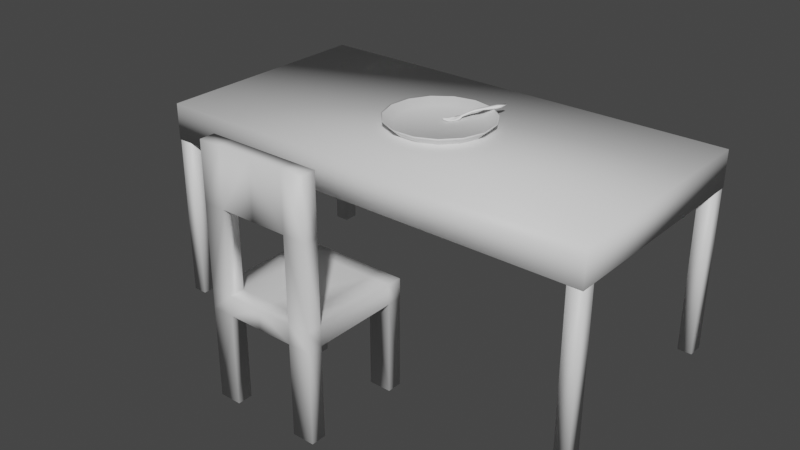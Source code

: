 # Source: SIMPLE_KITCHEN_BLEND.blend  (saved by Blender 3.6.11; exported with 4.5.12 LTS)
import bpy
from mathutils import Matrix  # noqa: F401  (used for matrix-valued properties, if any)

bpy.ops.wm.read_factory_settings(use_empty=True)
scene = bpy.context.scene
scene.name = 'Scene'

# ---- collections
col_collection = bpy.data.collections.new('Collection'); scene.collection.children.link(col_collection)

# ---- materials (node trees are filled in below, after node groups)
mat_table = bpy.data.materials.new('Table')
mat_table.use_transparent_shadow = False
mat_chair = bpy.data.materials.new('Chair')
mat_chair.use_transparent_shadow = False
mat_plate = bpy.data.materials.new('Plate')
mat_plate.use_transparent_shadow = False
mat_fork = bpy.data.materials.new('Fork')
mat_fork.use_transparent_shadow = False
mat_fork.diffuse_color = (1.0, 1.0, 1.0, 1.0)
mat_fork.roughness = 0.6838

# ---- material node trees
mat_table.use_nodes = True; mat_table.node_tree.nodes.clear()
_N = mat_table.node_tree.nodes; _L = mat_table.node_tree.links
n0 = _N.new('ShaderNodeBsdfPrincipled'); n0.name = 'Principled BSDF'; n0.location = (10, 300)
n0.distribution = 'GGX'
n0.subsurface_method = 'RANDOM_WALK_SKIN'
n0.inputs[3].default_value = 1.45
n0.inputs[27].default_value = (0.0, 0.0, 0.0, 1.0)
n0.inputs[28].default_value = 1.0
n1 = _N.new('ShaderNodeOutputMaterial'); n1.name = 'Material Output'; n1.location = (300, 300)
_L.new(n0.outputs[0], n1.inputs[0])
n1.is_active_output = True
mat_chair.use_nodes = True; mat_chair.node_tree.nodes.clear()
_N = mat_chair.node_tree.nodes; _L = mat_chair.node_tree.links
n0 = _N.new('ShaderNodeBsdfPrincipled'); n0.name = 'Principled BSDF'; n0.location = (10, 300)
n0.distribution = 'GGX'
n0.subsurface_method = 'RANDOM_WALK_SKIN'
n0.inputs[3].default_value = 1.45
n0.inputs[27].default_value = (0.0, 0.0, 0.0, 1.0)
n0.inputs[28].default_value = 1.0
n1 = _N.new('ShaderNodeOutputMaterial'); n1.name = 'Material Output'; n1.location = (300, 300)
_L.new(n0.outputs[0], n1.inputs[0])
n1.is_active_output = True
mat_plate.use_nodes = True; mat_plate.node_tree.nodes.clear()
_N = mat_plate.node_tree.nodes; _L = mat_plate.node_tree.links
n0 = _N.new('ShaderNodeBsdfPrincipled'); n0.name = 'Principled BSDF'; n0.location = (10, 300)
n0.distribution = 'GGX'
n0.subsurface_method = 'RANDOM_WALK_SKIN'
n0.inputs[3].default_value = 1.45
n0.inputs[27].default_value = (0.0, 0.0, 0.0, 1.0)
n0.inputs[28].default_value = 1.0
n1 = _N.new('ShaderNodeOutputMaterial'); n1.name = 'Material Output'; n1.location = (300, 300)
_L.new(n0.outputs[0], n1.inputs[0])
n1.is_active_output = True
mat_fork.use_nodes = True; mat_fork.node_tree.nodes.clear()
_N = mat_fork.node_tree.nodes; _L = mat_fork.node_tree.links
n0 = _N.new('ShaderNodeBsdfPrincipled'); n0.name = 'Principled BSDF'; n0.location = (0, 300)
n0.distribution = 'GGX'
n0.subsurface_method = 'RANDOM_WALK_SKIN'
n0.inputs[0].default_value = (1.0, 1.0, 1.0, 1.0)
n0.inputs[2].default_value = 0.6838
n0.inputs[3].default_value = 1.45
n0.inputs[13].default_value = 1.0
n0.inputs[27].default_value = (0.0, 0.0, 0.0, 1.0)
n0.inputs[28].default_value = 1.0
n1 = _N.new('ShaderNodeOutputMaterial'); n1.name = 'Material Output'; n1.location = (280, 300)
_L.new(n0.outputs[0], n1.inputs[0])
n1.is_active_output = True

# ---- world
world_world = bpy.data.worlds.new('World'); scene.world = world_world
world_world.use_nodes = True; world_world.node_tree.nodes.clear()
_N = world_world.node_tree.nodes; _L = world_world.node_tree.links
n0 = _N.new('ShaderNodeOutputWorld'); n0.name = 'World Output'; n0.location = (300, 300)
n1 = _N.new('ShaderNodeBackground'); n1.name = 'Background'; n1.location = (10, 300)
n1.inputs[0].default_value = (0.05088, 0.05088, 0.05088, 1.0)
_L.new(n1.outputs[0], n0.inputs[0])
n0.is_active_output = True
world_world.color = (0.05088, 0.05088, 0.05088)
world_world.use_sun_shadow = False
world_world.sun_shadow_jitter_overblur = 0.0

# ---- meshes
me_cube_001 = bpy.data.meshes.new('Cube.001')
me_cube_001.from_pydata([(1.001, 0.5158, 0.737), (1.001, 0.5158, 0.8989), (0.9339, 0.5129, 0.737), (0.998, 0.5129, 0.737), (0.9339, 0.4438, 0.737), (0.998, 0.4438, 0.737), (0.9339, 0.5129, -0.002289), (0.998, 0.5129, -0.002289), (0.9339, 0.4438, -0.002289), (0.998, 0.4438, -0.002289), (1.001, -0.5158, 0.737), (1.001, -0.5158, 0.8989), (0.9339, -0.5129, 0.737), (0.998, -0.5129, 0.737), (0.9339, -0.4438, 0.737), (0.998, -0.4438, 0.737), (0.9339, -0.5129, -0.002289), (0.998, -0.5129, -0.002289), (0.9339, -0.4438, -0.002289), (0.998, -0.4438, -0.002289), (-1.001, 0.5158, 0.737), (-1.001, 0.5158, 0.8989), (-0.9339, 0.5129, 0.737), (-0.998, 0.5129, 0.737), (-0.9339, 0.4438, 0.737), (-0.998, 0.4438, 0.737), (-0.9339, 0.5129, -0.002289), (-0.998, 0.5129, -0.002289), (-0.9339, 0.4438, -0.002289), (-0.998, 0.4438, -0.002289), (-1.001, -0.5158, 0.737), (-1.001, -0.5158, 0.8989), (-0.9339, -0.5129, 0.737), (-0.998, -0.5129, 0.737), (-0.9339, -0.4438, 0.737), (-0.998, -0.4438, 0.737), (-0.9339, -0.5129, -0.002289), (-0.998, -0.5129, -0.002289), (-0.9339, -0.4438, -0.002289), (-0.998, -0.4438, -0.002289)], [], [(2, 4, 5, 3), (6, 7, 9, 8), (5, 9, 7, 3), (2, 6, 8, 4), (4, 8, 9, 5), (3, 7, 6, 2), (20, 21, 1, 0), (12, 13, 15, 14), (16, 18, 19, 17), (15, 13, 17, 19), (12, 14, 18, 16), (14, 15, 19, 18), (13, 12, 16, 17), (21, 31, 11, 1), (0, 1, 11, 10), (21, 20, 30, 31), (22, 23, 25, 24), (26, 28, 29, 27), (25, 23, 27, 29), (22, 24, 28, 26), (24, 25, 29, 28), (23, 22, 26, 27), (32, 34, 35, 33), (36, 37, 39, 38), (35, 39, 37, 33), (32, 36, 38, 34), (34, 38, 39, 35), (33, 37, 36, 32), (10, 30, 20, 0), (30, 10, 11, 31)])
me_cube_001.polygons.foreach_set('use_smooth', [True] * 30)
_uv = me_cube_001.uv_layers.new(name='UVMap')
_uv.uv.foreach_set('vector', [0.7968, 0.8857, 0.771, 0.8857, 0.771, 0.8618, 0.7968, 0.8618, 0.7968, 0.8218, 0.7968, 0.8457, 0.771, 0.8457, 0.771, 0.8218, 0.9158, 0.6019, 0.9158, 0.3258, 0.9416, 0.3258, 0.9416, 0.6019, 0.9656, 0.6019, 0.9656, 0.3258, 0.9914, 0.3258, 0.9914, 0.6019, 0.8919, 0.6019, 0.8919, 0.3258, 0.9158, 0.3258, 0.9158, 0.6019, 0.9416, 0.6019, 0.9416, 0.3258, 0.9656, 0.3258, 0.9656, 0.6019, 0.06825, 0.007814, 0.06825, 0.06826, 0.8158, 0.06826, 0.8158, 0.007814, 0.8125, 0.8457, 0.8125, 0.8218, 0.8383, 0.8218, 0.8383, 0.8457, 0.03174, 0.007816, 0.03174, 0.03362, 0.007813, 0.03362, 0.007813, 0.007816, 0.9101, 0.6178, 0.9359, 0.6178, 0.9359, 0.8939, 0.9101, 0.8939, 0.9598, 0.6178, 0.9856, 0.6178, 0.9856, 0.8939, 0.9598, 0.8939, 0.8861, 0.6178, 0.9101, 0.6178, 0.9101, 0.8939, 0.8861, 0.8939, 0.9359, 0.6178, 0.9598, 0.6178, 0.9598, 0.8939, 0.9359, 0.8939, 0.06825, 0.06826, 0.06825, 0.4536, 0.8158, 0.4536, 0.8158, 0.06826, 0.8763, 0.06826, 0.8158, 0.06826, 0.8158, 0.4536, 0.8763, 0.4536, 0.06825, 0.06826, 0.007811, 0.06826, 0.007811, 0.4536, 0.06825, 0.4536, 0.9177, 0.2839, 0.9416, 0.2839, 0.9416, 0.3097, 0.9177, 0.3097, 0.03361, 0.4937, 0.007813, 0.4937, 0.007813, 0.4698, 0.03361, 0.4698, 0.9674, 0.2839, 0.9416, 0.2839, 0.9416, 0.00781, 0.9674, 0.00781, 0.9177, 0.2839, 0.8919, 0.2839, 0.8919, 0.00781, 0.9177, 0.00781, 0.9914, 0.2839, 0.9674, 0.2839, 0.9674, 0.00781, 0.9914, 0.00781, 0.9416, 0.2839, 0.9177, 0.2839, 0.9177, 0.00781, 0.9416, 0.00781, 0.8315, 0.03362, 0.8315, 0.007818, 0.8554, 0.007818, 0.8554, 0.03362, 0.8315, 0.4698, 0.8554, 0.4698, 0.8554, 0.4956, 0.8315, 0.4956, 0.795, 0.8059, 0.795, 0.5298, 0.8208, 0.5298, 0.8208, 0.8059, 0.8447, 0.8059, 0.8447, 0.5298, 0.8705, 0.5298, 0.8705, 0.8059, 0.771, 0.8059, 0.771, 0.5298, 0.795, 0.5298, 0.795, 0.8059, 0.8208, 0.8059, 0.8208, 0.5298, 0.8447, 0.5298, 0.8447, 0.8059, 0.7554, 0.5298, 0.007817, 0.5298, 0.007817, 0.9151, 0.7554, 0.9151, 0.06825, 0.514, 0.8158, 0.514, 0.8158, 0.4536, 0.06825, 0.4536])
me_cube_001.materials.append(mat_table)
me_cube_001.update()
me_cube_003 = bpy.data.meshes.new('Cube.003')
me_cube_003.from_pydata([(0.2428, -0.1914, -0.001853), (0.2428, 0.3049, -0.001853), (0.2428, -0.1914, -0.08628), (0.2428, 0.3049, -0.08628), (0.2428, 0.2399, -0.001853), (0.2428, -0.1264, -0.001853), (0.2428, 0.2399, -0.08628), (0.2428, -0.1264, -0.08628), (0.1476, -0.1914, -0.001853), (0.1476, 0.3049, -0.001853), (0.1476, -0.1914, -0.08628), (0.1476, 0.3049, -0.08628), (0.1476, 0.2399, -0.08628), (0.1476, -0.1264, -0.08628), (0.1476, 0.2399, -0.001853), (0.1476, -0.1264, -0.001853), (0.1476, 0.3049, -0.4796), (0.2428, 0.3049, -0.4796), (0.2428, -0.1264, -0.4796), (0.2428, -0.1914, -0.4796), (0.2428, 0.2399, -0.4796), (0.1476, 0.2399, -0.4796), (0.1476, -0.1264, -0.4796), (0.1476, -0.1914, -0.4796), (0.2428, -0.1264, 0.35), (0.2428, -0.1914, 0.35), (0.1476, -0.1914, 0.35), (0.1476, -0.1264, 0.35), (0.2428, -0.1264, 0.5936), (0.2428, -0.1914, 0.5936), (0.1476, -0.1914, 0.5936), (0.1476, -0.1264, 0.5936), (1.393e-07, -0.1914, -0.001853), (-1.842e-07, 0.3049, -0.001853), (1.393e-07, -0.1914, -0.08628), (-1.842e-07, 0.3049, -0.08628), (-1.418e-07, 0.2399, -0.08628), (9.69e-08, -0.1264, -0.08628), (-1.418e-07, 0.2399, -0.001853), (9.69e-08, -0.1264, -0.001853), (1.393e-07, -0.1914, 0.35), (9.69e-08, -0.1264, 0.35), (9.69e-08, -0.1264, 0.5936), (1.393e-07, -0.1914, 0.5936), (-0.2428, -0.1914, -0.001853), (-0.2428, 0.3049, -0.001853), (-0.2428, -0.1914, -0.08628), (-0.2428, 0.3049, -0.08628), (-0.2428, 0.2399, -0.001853), (-0.2428, -0.1264, -0.001853), (-0.2428, 0.2399, -0.08628), (-0.2428, -0.1264, -0.08628), (-0.1476, -0.1914, -0.001853), (-0.1476, 0.3049, -0.001853), (-0.1476, -0.1914, -0.08628), (-0.1476, 0.3049, -0.08628), (-0.1476, 0.2399, -0.08628), (-0.1476, -0.1264, -0.08628), (-0.1476, 0.2399, -0.001853), (-0.1476, -0.1264, -0.001853), (-0.1476, 0.3049, -0.4796), (-0.2428, 0.3049, -0.4796), (-0.2428, -0.1264, -0.4796), (-0.2428, -0.1914, -0.4796), (-0.2428, 0.2399, -0.4796), (-0.1476, 0.2399, -0.4796), (-0.1476, -0.1264, -0.4796), (-0.1476, -0.1914, -0.4796), (-0.2428, -0.1264, 0.35), (-0.2428, -0.1914, 0.35), (-0.1476, -0.1914, 0.35), (-0.1476, -0.1264, 0.35), (-0.2428, -0.1264, 0.5936), (-0.2428, -0.1914, 0.5936), (-0.1476, -0.1914, 0.5936), (-0.1476, -0.1264, 0.5936)], [], [(8, 26, 27, 15), (4, 6, 3, 1), (8, 10, 2, 0), (0, 2, 7, 5), (5, 7, 6, 4), (13, 22, 23, 10), (4, 14, 15, 5), (1, 9, 14, 4), (6, 7, 13, 12), (32, 34, 10, 8), (1, 3, 11, 9), (6, 20, 17, 3), (17, 20, 21, 16), (18, 19, 23, 22), (11, 16, 21, 12), (3, 17, 16, 11), (2, 19, 18, 7), (12, 21, 20, 6), (10, 23, 19, 2), (7, 18, 22, 13), (25, 29, 30, 26), (5, 24, 25, 0), (0, 25, 26, 8), (15, 27, 24, 5), (28, 31, 30, 29), (27, 31, 28, 24), (24, 28, 29, 25), (31, 42, 43, 30), (27, 41, 42, 31), (27, 26, 40, 41), (26, 30, 43, 40), (14, 38, 39, 15), (12, 13, 37, 36), (11, 12, 36, 35), (13, 10, 34, 37), (9, 33, 38, 14), (9, 11, 35, 33), (15, 39, 32, 8), (52, 59, 71, 70), (48, 45, 47, 50), (52, 44, 46, 54), (44, 49, 51, 46), (49, 48, 50, 51), (57, 54, 67, 66), (48, 49, 59, 58), (45, 48, 58, 53), (50, 56, 57, 51), (32, 52, 54, 34), (45, 53, 55, 47), (50, 47, 61, 64), (61, 60, 65, 64), (62, 66, 67, 63), (55, 56, 65, 60), (47, 55, 60, 61), (46, 51, 62, 63), (56, 50, 64, 65), (54, 46, 63, 67), (51, 57, 66, 62), (69, 70, 74, 73), (49, 44, 69, 68), (44, 52, 70, 69), (59, 49, 68, 71), (72, 73, 74, 75), (71, 68, 72, 75), (68, 69, 73, 72), (75, 74, 43, 42), (71, 75, 42, 41), (71, 41, 40, 70), (70, 40, 43, 74), (58, 59, 39, 38), (56, 36, 37, 57), (55, 35, 36, 56), (57, 37, 34, 54), (53, 58, 38, 33), (53, 33, 35, 55), (59, 52, 32, 39)])
me_cube_003.polygons.foreach_set('use_smooth', [True] * 76)
_uv = me_cube_003.uv_layers.new(name='UVMap')
_uv.uv.foreach_set('vector', [0.6281, 0.1338, 0.4219, 0.1338, 0.4219, 0.1719, 0.6281, 0.1719, 0.6525, 0.09392, 0.7019, 0.09392, 0.7019, 0.05581, 0.6525, 0.05581, 0.3568, 0.0636, 0.4063, 0.0636, 0.4063, 0.00781, 0.3568, 0.00781, 0.6525, 0.3467, 0.7019, 0.3467, 0.7019, 0.3086, 0.6525, 0.3086, 0.6525, 0.3086, 0.7019, 0.3086, 0.7019, 0.09392, 0.6525, 0.09392, 0.9537, 0.5548, 0.9537, 0.7853, 0.9918, 0.7853, 0.9918, 0.5548, 0.04592, 0.6158, 0.04592, 0.6716, 0.2606, 0.6716, 0.2606, 0.6158, 0.007815, 0.6158, 0.007815, 0.6716, 0.04592, 0.6716, 0.04592, 0.6158, 0.6527, 0.9724, 0.8674, 0.9724, 0.8674, 0.9166, 0.6527, 0.9166, 0.3568, 0.1501, 0.4063, 0.1501, 0.4063, 0.0636, 0.3568, 0.0636, 0.599, 0.9678, 0.599, 0.9183, 0.5432, 0.9183, 0.5432, 0.9678, 0.7019, 0.09392, 0.9325, 0.09392, 0.9325, 0.05581, 0.7019, 0.05581, 0.9325, 0.05581, 0.9325, 0.09392, 0.9882, 0.09392, 0.9882, 0.05581, 0.2935, 0.1719, 0.2935, 0.1338, 0.2377, 0.1338, 0.2377, 0.1719, 0.3858, 0.6158, 0.3858, 0.8463, 0.4239, 0.8463, 0.4239, 0.6158, 0.599, 0.9183, 0.599, 0.6878, 0.5432, 0.6878, 0.5432, 0.9183, 0.7019, 0.3467, 0.9325, 0.3467, 0.9325, 0.3086, 0.7019, 0.3086, 0.7176, 0.2376, 0.9481, 0.2376, 0.9481, 0.1818, 0.7176, 0.1818, 0.4063, 0.0636, 0.6368, 0.0636, 0.6368, 0.00781, 0.4063, 0.00781, 0.8109, 0.3798, 0.8109, 0.6103, 0.8667, 0.6103, 0.8667, 0.3798, 0.1506, 0.00781, 0.007806, 0.00781, 0.007807, 0.0636, 0.1506, 0.0636, 0.6525, 0.3086, 0.4462, 0.3086, 0.4462, 0.3467, 0.6525, 0.3467, 0.3568, 0.00781, 0.1506, 0.00781, 0.1506, 0.0636, 0.3568, 0.0636, 0.4462, 0.4426, 0.6524, 0.4426, 0.6524, 0.3868, 0.4462, 0.3868, 0.9918, 0.5384, 0.9918, 0.4826, 0.9537, 0.4826, 0.9537, 0.5384, 0.6524, 0.4426, 0.7952, 0.4426, 0.7952, 0.3868, 0.6524, 0.3868, 0.4462, 0.3086, 0.3034, 0.3086, 0.3034, 0.3467, 0.4462, 0.3467, 0.9918, 0.4826, 0.9918, 0.3961, 0.9537, 0.3961, 0.9537, 0.4826, 0.6524, 0.4426, 0.6524, 0.5291, 0.7952, 0.5291, 0.7952, 0.4426, 0.3393, 0.1179, 0.3393, 0.07981, 0.2528, 0.07981, 0.2528, 0.1179, 0.1506, 0.0636, 0.007807, 0.0636, 0.007807, 0.1501, 0.1506, 0.1501, 0.04592, 0.6716, 0.04592, 0.7581, 0.2606, 0.7581, 0.2606, 0.6716, 0.6527, 0.9166, 0.8674, 0.9166, 0.8674, 0.8301, 0.6527, 0.8301, 0.6146, 0.9166, 0.6527, 0.9166, 0.6527, 0.8301, 0.6146, 0.8301, 0.8674, 0.9166, 0.9055, 0.9166, 0.9055, 0.8301, 0.8674, 0.8301, 0.007815, 0.6716, 0.007815, 0.7581, 0.04592, 0.7581, 0.04592, 0.6716, 0.5432, 0.9678, 0.5432, 0.9183, 0.4567, 0.9183, 0.4567, 0.9678, 0.2606, 0.6716, 0.2606, 0.7581, 0.2987, 0.7581, 0.2987, 0.6716, 0.6281, 0.1179, 0.6281, 0.07981, 0.4219, 0.07981, 0.4219, 0.1179, 0.2878, 0.3469, 0.2878, 0.3088, 0.2383, 0.3088, 0.2383, 0.3469, 0.3568, 0.2366, 0.3568, 0.2924, 0.4063, 0.2924, 0.4063, 0.2366, 0.2878, 0.5997, 0.2878, 0.5616, 0.2383, 0.5616, 0.2383, 0.5997, 0.2878, 0.5616, 0.2878, 0.3469, 0.2383, 0.3469, 0.2383, 0.5616, 0.3034, 0.4588, 0.3034, 0.4969, 0.534, 0.4969, 0.534, 0.4588, 0.04592, 0.9004, 0.2606, 0.9004, 0.2606, 0.8446, 0.04592, 0.8446, 0.007815, 0.9004, 0.04592, 0.9004, 0.04592, 0.8446, 0.007815, 0.8446, 0.6527, 0.6878, 0.6527, 0.7436, 0.8674, 0.7436, 0.8674, 0.6878, 0.3568, 0.1501, 0.3568, 0.2366, 0.4063, 0.2366, 0.4063, 0.1501, 0.3144, 0.9678, 0.3702, 0.9678, 0.3702, 0.9183, 0.3144, 0.9183, 0.2383, 0.3469, 0.2383, 0.3088, 0.007813, 0.3088, 0.007813, 0.3469, 0.1662, 0.1719, 0.222, 0.1719, 0.222, 0.1338, 0.1662, 0.1338, 0.7176, 0.2919, 0.7734, 0.2919, 0.7734, 0.2538, 0.7176, 0.2538, 0.007814, 0.9168, 0.007814, 0.9549, 0.2383, 0.9549, 0.2383, 0.9168, 0.3144, 0.9183, 0.3702, 0.9183, 0.3702, 0.6878, 0.3144, 0.6878, 0.2383, 0.5997, 0.2383, 0.5616, 0.007813, 0.5616, 0.007813, 0.5997, 0.9381, 0.3798, 0.8823, 0.3798, 0.8823, 0.6103, 0.9381, 0.6103, 0.4063, 0.2366, 0.4063, 0.2924, 0.6368, 0.2924, 0.6368, 0.2366, 0.7176, 0.1098, 0.7176, 0.1656, 0.9481, 0.1656, 0.9481, 0.1098, 0.1506, 0.2924, 0.1506, 0.2366, 0.007807, 0.2366, 0.007807, 0.2924, 0.2878, 0.5616, 0.2878, 0.5997, 0.494, 0.5997, 0.494, 0.5616, 0.3568, 0.2924, 0.3568, 0.2366, 0.1506, 0.2366, 0.1506, 0.2924, 0.4462, 0.6156, 0.4462, 0.6714, 0.6524, 0.6714, 0.6524, 0.6156, 0.9918, 0.2538, 0.9537, 0.2538, 0.9537, 0.3096, 0.9918, 0.3096, 0.6524, 0.6156, 0.6524, 0.6714, 0.7952, 0.6714, 0.7952, 0.6156, 0.494, 0.5616, 0.494, 0.5997, 0.6368, 0.5997, 0.6368, 0.5616, 0.9918, 0.3096, 0.9537, 0.3096, 0.9537, 0.3961, 0.9918, 0.3961, 0.6524, 0.6156, 0.7952, 0.6156, 0.7952, 0.5291, 0.6524, 0.5291, 0.1663, 0.1179, 0.2528, 0.1179, 0.2528, 0.07981, 0.1663, 0.07981, 0.1506, 0.2366, 0.1506, 0.1501, 0.007807, 0.1501, 0.007807, 0.2366, 0.04592, 0.8446, 0.2606, 0.8446, 0.2606, 0.7581, 0.04592, 0.7581, 0.6527, 0.7436, 0.6527, 0.8301, 0.8674, 0.8301, 0.8674, 0.7436, 0.6146, 0.7436, 0.6146, 0.8301, 0.6527, 0.8301, 0.6527, 0.7436, 0.8674, 0.7436, 0.8674, 0.8301, 0.9055, 0.8301, 0.9055, 0.7436, 0.007815, 0.8446, 0.04592, 0.8446, 0.04592, 0.7581, 0.007815, 0.7581, 0.3702, 0.9678, 0.4567, 0.9678, 0.4567, 0.9183, 0.3702, 0.9183, 0.2606, 0.8446, 0.2987, 0.8446, 0.2987, 0.7581, 0.2606, 0.7581])
me_cube_003.materials.append(mat_chair)
me_cube_003.update()
me_cylinder = bpy.data.meshes.new('Cylinder')
me_cylinder.from_pydata([(-3.582e-09, 0.2045, -0.00924), (-3.461e-09, 0.2152, 0.0003166), (0.08319, 0.1868, -0.00924), (0.08755, 0.1966, 0.0003166), (0.152, 0.1369, -0.00924), (0.16, 0.144, 0.0003166), (0.1945, 0.0632, -0.00924), (0.2047, 0.06652, 0.0003166), (0.2034, -0.02138, -0.00924), (0.2141, -0.0225, 0.0003166), (0.1771, -0.1023, -0.00924), (0.1864, -0.1076, 0.0003166), (0.1202, -0.1655, -0.00924), (0.1265, -0.1741, 0.0003166), (0.04252, -0.2001, -0.00924), (0.04475, -0.2105, 0.0003166), (-0.04252, -0.2001, -0.00924), (-0.04475, -0.2105, 0.0003166), (-0.1202, -0.1655, -0.00924), (-0.1265, -0.1741, 0.0003166), (-0.1771, -0.1023, -0.00924), (-0.1864, -0.1076, 0.0003166), (-0.2034, -0.02138, -0.00924), (-0.2141, -0.0225, 0.0003166), (-0.1945, 0.0632, -0.00924), (-0.2047, 0.06652, 0.0003166), (-0.152, 0.1369, -0.00924), (-0.16, 0.144, 0.0003166), (-0.08319, 0.1868, -0.00924), (-0.08755, 0.1966, 0.0003166), (0.09066, 0.2036, 0.009484), (-3.363e-09, 0.2229, 0.009484), (0.1656, 0.1491, 0.009484), (0.212, 0.06888, 0.009484), (0.2217, -0.0233, 0.009484), (0.193, -0.1114, 0.009484), (0.131, -0.1803, 0.009484), (0.04634, -0.218, 0.009484), (-0.04634, -0.218, 0.009484), (-0.131, -0.1803, 0.009484), (-0.193, -0.1114, 0.009484), (-0.2217, -0.0233, 0.009484), (-0.212, 0.06888, 0.009484), (-0.1656, 0.1491, 0.009484), (-0.09066, 0.2036, 0.009484), (0.09485, 0.213, 0.018), (-3.189e-09, 0.2332, 0.018), (0.1733, 0.156, 0.018), (0.2218, 0.07206, 0.018), (0.2319, -0.02437, 0.018), (0.2019, -0.1166, 0.018), (0.1371, -0.1887, 0.018), (0.04848, -0.2281, 0.018), (-0.04848, -0.2281, 0.018), (-0.1371, -0.1887, 0.018), (-0.2019, -0.1166, 0.018), (-0.2319, -0.02437, 0.018), (-0.2218, 0.07206, 0.018), (-0.1733, 0.156, 0.018), (-0.09485, 0.213, 0.018), (0.09581, 0.2152, 0.02717), (-2.874e-09, 0.2356, 0.02717), (0.1751, 0.1576, 0.02717), (0.224, 0.07279, 0.02717), (0.2343, -0.02462, 0.02717), (0.204, -0.1178, 0.02717), (0.1385, -0.1906, 0.02717), (0.04898, -0.2304, 0.02717), (-0.04898, -0.2304, 0.02717), (-0.1385, -0.1906, 0.02717), (-0.204, -0.1178, 0.02717), (-0.2343, -0.02462, 0.02717), (-0.224, 0.07279, 0.02717), (-0.1751, 0.1576, 0.02717), (-0.09581, 0.2152, 0.02717), (0.0982, 0.2206, 0.02717), (-2.966e-09, 0.2414, 0.02717), (0.1794, 0.1615, 0.02717), (0.2296, 0.07461, 0.02717), (0.2401, -0.02524, 0.02717), (0.2091, -0.1207, 0.02717), (0.1419, -0.1953, 0.02717), (0.0502, -0.2362, 0.02717), (-0.0502, -0.2362, 0.02717), (-0.1419, -0.1953, 0.02717), (-0.2091, -0.1207, 0.02717), (-0.2401, -0.02524, 0.02717), (-0.2296, 0.07461, 0.02717), (-0.1794, 0.1615, 0.02717), (-0.0982, 0.2206, 0.02717), (0.07855, 0.1764, -0.00012), (-1.726e-09, 0.1931, -0.00012), (0.1435, 0.1292, -0.00012), (0.1837, 0.05968, -0.00012), (0.1921, -0.02019, -0.00012), (0.1672, -0.09656, -0.00012), (0.1135, -0.1562, -0.00012), (0.04015, -0.1889, -0.00012), (-0.04015, -0.1889, -0.00012), (-0.1135, -0.1562, -0.00012), (-0.1672, -0.09656, -0.00012), (-0.1921, -0.02019, -0.00012), (-0.1837, 0.05968, -0.00012), (-0.1435, 0.1292, -0.00012), (-0.07855, 0.1764, -0.00012), (-1.082e-10, 1.192e-07, -0.0001198), (-3.461e-09, 1.192e-07, -0.00924)], [], [(0, 1, 3, 2), (2, 3, 5, 4), (4, 5, 7, 6), (6, 7, 9, 8), (8, 9, 11, 10), (10, 11, 13, 12), (12, 13, 15, 14), (14, 15, 17, 16), (16, 17, 19, 18), (18, 19, 21, 20), (20, 21, 23, 22), (22, 23, 25, 24), (24, 25, 27, 26), (11, 9, 34, 35), (26, 27, 29, 28), (28, 29, 1, 0), (2, 4, 106), (44, 43, 58, 59), (21, 19, 39, 40), (1, 29, 44, 31), (7, 5, 32, 33), (17, 15, 37, 38), (3, 1, 31, 30), (27, 25, 42, 43), (13, 11, 35, 36), (23, 21, 40, 41), (9, 7, 33, 34), (19, 17, 38, 39), (29, 27, 43, 44), (5, 3, 30, 32), (15, 13, 36, 37), (25, 23, 41, 42), (51, 50, 80, 81), (37, 36, 51, 52), (31, 44, 59, 46), (38, 37, 52, 53), (30, 31, 46, 45), (39, 38, 53, 54), (32, 30, 45, 47), (40, 39, 54, 55), (33, 32, 47, 48), (41, 40, 55, 56), (34, 33, 48, 49), (42, 41, 56, 57), (35, 34, 49, 50), (43, 42, 57, 58), (36, 35, 50, 51), (74, 73, 103, 104), (59, 58, 88, 89), (52, 51, 81, 82), (46, 59, 89, 76), (53, 52, 82, 83), (45, 46, 76, 75), (54, 53, 83, 84), (47, 45, 75, 77), (55, 54, 84, 85), (48, 47, 77, 78), (56, 55, 85, 86), (49, 48, 78, 79), (57, 56, 86, 87), (50, 49, 79, 80), (58, 57, 87, 88), (61, 60, 75, 76), (60, 62, 77, 75), (62, 63, 78, 77), (63, 64, 79, 78), (64, 65, 80, 79), (65, 66, 81, 80), (66, 67, 82, 81), (67, 68, 83, 82), (68, 69, 84, 83), (69, 70, 85, 84), (70, 71, 86, 85), (71, 72, 87, 86), (72, 73, 88, 87), (73, 74, 89, 88), (74, 61, 76, 89), (67, 66, 96, 97), (61, 74, 104, 91), (68, 67, 97, 98), (60, 61, 91, 90), (69, 68, 98, 99), (62, 60, 90, 92), (70, 69, 99, 100), (63, 62, 92, 93), (71, 70, 100, 101), (64, 63, 93, 94), (72, 71, 101, 102), (65, 64, 94, 95), (73, 72, 102, 103), (66, 65, 95, 96), (100, 99, 105), (93, 92, 105), (101, 100, 105), (94, 93, 105), (102, 101, 105), (95, 94, 105), (103, 102, 105), (96, 95, 105), (104, 103, 105), (97, 96, 105), (91, 104, 105), (98, 97, 105), (90, 91, 105), (99, 98, 105), (92, 90, 105), (12, 14, 106), (22, 24, 106), (8, 10, 106), (18, 20, 106), (28, 0, 106), (4, 6, 106), (14, 16, 106), (0, 2, 106), (24, 26, 106), (10, 12, 106), (20, 22, 106), (6, 8, 106), (16, 18, 106), (26, 28, 106)])
me_cylinder.polygons.foreach_set('use_smooth', [True] * 120)
_uv = me_cylinder.uv_layers.new(name='UVMap')
_uv.uv.foreach_set('vector', [0.4425, 0.9138, 0.4425, 0.9306, 0.3338, 0.9306, 0.3338, 0.9138, 0.3338, 0.9138, 0.3338, 0.9306, 0.2252, 0.9306, 0.2252, 0.9138, 0.2252, 0.9138, 0.2252, 0.9306, 0.1165, 0.9306, 0.1165, 0.9138, 0.1165, 0.9138, 0.1165, 0.9306, 0.007815, 0.9306, 0.007815, 0.9138, 0.8772, 0.8358, 0.8772, 0.8526, 0.7685, 0.8526, 0.7685, 0.8358, 0.7685, 0.8358, 0.7685, 0.8526, 0.6598, 0.8526, 0.6598, 0.8358, 0.6598, 0.8358, 0.6598, 0.8526, 0.5512, 0.8526, 0.5512, 0.8358, 0.5512, 0.8358, 0.5512, 0.8526, 0.4425, 0.8526, 0.4425, 0.8358, 0.4425, 0.8358, 0.4425, 0.8526, 0.3338, 0.8526, 0.3338, 0.8358, 0.3338, 0.8358, 0.3338, 0.8526, 0.2252, 0.8526, 0.2252, 0.8358, 0.2252, 0.8358, 0.2252, 0.8526, 0.1165, 0.8526, 0.1165, 0.8358, 0.1165, 0.8358, 0.1165, 0.8526, 0.007808, 0.8526, 0.007808, 0.8358, 0.7685, 0.9138, 0.7685, 0.9306, 0.6598, 0.9306, 0.6598, 0.9138, 0.7685, 0.8526, 0.8772, 0.8526, 0.8772, 0.8666, 0.7685, 0.8666, 0.6598, 0.9138, 0.6598, 0.9306, 0.5512, 0.9306, 0.5512, 0.9138, 0.5512, 0.9138, 0.5512, 0.9306, 0.4425, 0.9306, 0.4425, 0.9138, 0.9812, 0.5103, 0.9917, 0.6098, 0.7523, 0.5847, 0.5512, 0.9446, 0.6598, 0.9446, 0.6598, 0.9602, 0.5512, 0.9602, 0.2252, 0.8526, 0.3338, 0.8526, 0.3338, 0.8666, 0.2252, 0.8666, 0.4425, 0.9306, 0.5512, 0.9306, 0.5512, 0.9446, 0.4425, 0.9446, 0.1165, 0.9306, 0.2252, 0.9306, 0.2252, 0.9446, 0.1165, 0.9446, 0.4425, 0.8526, 0.5512, 0.8526, 0.5512, 0.8666, 0.4425, 0.8666, 0.3338, 0.9306, 0.4425, 0.9306, 0.4425, 0.9446, 0.3338, 0.9446, 0.6598, 0.9306, 0.7685, 0.9306, 0.7685, 0.9446, 0.6598, 0.9446, 0.6598, 0.8526, 0.7685, 0.8526, 0.7685, 0.8666, 0.6598, 0.8666, 0.1165, 0.8526, 0.2252, 0.8526, 0.2252, 0.8666, 0.1165, 0.8666, 0.007815, 0.9306, 0.1165, 0.9306, 0.1165, 0.9446, 0.007815, 0.9446, 0.3338, 0.8526, 0.4425, 0.8526, 0.4425, 0.8666, 0.3338, 0.8666, 0.5512, 0.9306, 0.6598, 0.9306, 0.6598, 0.9446, 0.5512, 0.9446, 0.2252, 0.9306, 0.3338, 0.9306, 0.3338, 0.9446, 0.2252, 0.9446, 0.5512, 0.8526, 0.6598, 0.8526, 0.6598, 0.8666, 0.5512, 0.8666, 0.007808, 0.8526, 0.1165, 0.8526, 0.1165, 0.8666, 0.007808, 0.8666, 0.6598, 0.8822, 0.7685, 0.8822, 0.7685, 0.8966, 0.6598, 0.8966, 0.5512, 0.8666, 0.6598, 0.8666, 0.6598, 0.8822, 0.5512, 0.8822, 0.4425, 0.9446, 0.5512, 0.9446, 0.5512, 0.9602, 0.4425, 0.9602, 0.4425, 0.8666, 0.5512, 0.8666, 0.5512, 0.8822, 0.4425, 0.8822, 0.3338, 0.9446, 0.4425, 0.9446, 0.4425, 0.9602, 0.3338, 0.9602, 0.3338, 0.8666, 0.4425, 0.8666, 0.4425, 0.8822, 0.3338, 0.8822, 0.2252, 0.9446, 0.3338, 0.9446, 0.3338, 0.9602, 0.2252, 0.9602, 0.2252, 0.8666, 0.3338, 0.8666, 0.3338, 0.8822, 0.2252, 0.8822, 0.1165, 0.9446, 0.2252, 0.9446, 0.2252, 0.9602, 0.1165, 0.9602, 0.1165, 0.8666, 0.2252, 0.8666, 0.2252, 0.8822, 0.1165, 0.8822, 0.007815, 0.9446, 0.1165, 0.9446, 0.1165, 0.9602, 0.007815, 0.9602, 0.007808, 0.8666, 0.1165, 0.8666, 0.1165, 0.8822, 0.007808, 0.8822, 0.7685, 0.8666, 0.8772, 0.8666, 0.8772, 0.8822, 0.7685, 0.8822, 0.6598, 0.9446, 0.7685, 0.9446, 0.7685, 0.9602, 0.6598, 0.9602, 0.6598, 0.8666, 0.7685, 0.8666, 0.7685, 0.8822, 0.6598, 0.8822, 0.5462, 0.1511, 0.5829, 0.2639, 0.5232, 0.2704, 0.4942, 0.1813, 0.5512, 0.9602, 0.6598, 0.9602, 0.6598, 0.9746, 0.5512, 0.9746, 0.5512, 0.8822, 0.6598, 0.8822, 0.6598, 0.8966, 0.5512, 0.8966, 0.4425, 0.9602, 0.5512, 0.9602, 0.5512, 0.9746, 0.4425, 0.9746, 0.4425, 0.8822, 0.5512, 0.8822, 0.5512, 0.8966, 0.4425, 0.8966, 0.3338, 0.9602, 0.4425, 0.9602, 0.4425, 0.9746, 0.3338, 0.9746, 0.3338, 0.8822, 0.4425, 0.8822, 0.4425, 0.8966, 0.3338, 0.8966, 0.2252, 0.9602, 0.3338, 0.9602, 0.3338, 0.9746, 0.2252, 0.9746, 0.2252, 0.8822, 0.3338, 0.8822, 0.3338, 0.8966, 0.2252, 0.8966, 0.1165, 0.9602, 0.2252, 0.9602, 0.2252, 0.9746, 0.1165, 0.9746, 0.1165, 0.8822, 0.2252, 0.8822, 0.2252, 0.8966, 0.1165, 0.8966, 0.007815, 0.9602, 0.1165, 0.9602, 0.1165, 0.9746, 0.007815, 0.9746, 0.007808, 0.8822, 0.1165, 0.8822, 0.1165, 0.8966, 0.007808, 0.8966, 0.7685, 0.8822, 0.8772, 0.8822, 0.8772, 0.8966, 0.7685, 0.8966, 0.6598, 0.9602, 0.7685, 0.9602, 0.7685, 0.9746, 0.6598, 0.9746, 0.4667, 0.06319, 0.3584, 0.01477, 0.3599, 0.007819, 0.4709, 0.05744, 0.3584, 0.01477, 0.2398, 0.01478, 0.2383, 0.007817, 0.3599, 0.007819, 0.2398, 0.01478, 0.1313, 0.06301, 0.1271, 0.05724, 0.2383, 0.007817, 0.1313, 0.06301, 0.05144, 0.1511, 0.04518, 0.1475, 0.1271, 0.05724, 0.05144, 0.1511, 0.01503, 0.2643, 0.007944, 0.2636, 0.04518, 0.1475, 0.01503, 0.2643, 0.02739, 0.3824, 0.02062, 0.3846, 0.007944, 0.2636, 0.02739, 0.3824, 0.08684, 0.4851, 0.08155, 0.4898, 0.02062, 0.3846, 0.08684, 0.4851, 0.1828, 0.5548, 0.18, 0.5613, 0.08155, 0.4898, 0.1828, 0.5548, 0.299, 0.5796, 0.299, 0.5867, 0.18, 0.5613, 0.299, 0.5796, 0.4152, 0.5549, 0.4181, 0.5614, 0.299, 0.5867, 0.4152, 0.5549, 0.5116, 0.4852, 0.517, 0.4901, 0.4181, 0.5614, 0.5116, 0.4852, 0.5707, 0.382, 0.5775, 0.3842, 0.517, 0.4901, 0.5707, 0.382, 0.5829, 0.2639, 0.59, 0.2632, 0.5775, 0.3842, 0.5829, 0.2639, 0.5462, 0.1511, 0.5524, 0.1476, 0.59, 0.2632, 0.5462, 0.1511, 0.4667, 0.06319, 0.4709, 0.05744, 0.5524, 0.1476, 0.08684, 0.4851, 0.02739, 0.3824, 0.08457, 0.3638, 0.1316, 0.445, 0.4667, 0.06319, 0.5462, 0.1511, 0.4942, 0.1813, 0.4314, 0.1117, 0.1828, 0.5548, 0.08684, 0.4851, 0.1316, 0.445, 0.2075, 0.5, 0.3584, 0.01477, 0.4667, 0.06319, 0.4314, 0.1117, 0.3459, 0.07353, 0.299, 0.5796, 0.1828, 0.5548, 0.2075, 0.5, 0.2992, 0.5195, 0.2398, 0.01478, 0.3584, 0.01477, 0.3459, 0.07353, 0.2521, 0.07356, 0.4152, 0.5549, 0.299, 0.5796, 0.2992, 0.5195, 0.3908, 0.5, 0.1313, 0.06301, 0.2398, 0.01478, 0.2521, 0.07356, 0.1665, 0.1117, 0.5116, 0.4852, 0.4152, 0.5549, 0.3908, 0.5, 0.4668, 0.4449, 0.05144, 0.1511, 0.1313, 0.06301, 0.1665, 0.1117, 0.1037, 0.1813, 0.5707, 0.382, 0.5116, 0.4852, 0.4668, 0.4449, 0.5135, 0.3636, 0.01503, 0.2643, 0.05144, 0.1511, 0.1037, 0.1813, 0.0748, 0.2705, 0.5829, 0.2639, 0.5707, 0.382, 0.5135, 0.3636, 0.5232, 0.2704, 0.02739, 0.3824, 0.01503, 0.2643, 0.0748, 0.2705, 0.08457, 0.3638, 0.3908, 0.5, 0.2992, 0.5195, 0.2991, 0.2941, 0.1665, 0.1117, 0.2521, 0.07356, 0.2991, 0.2941, 0.4668, 0.4449, 0.3908, 0.5, 0.2991, 0.2941, 0.1037, 0.1813, 0.1665, 0.1117, 0.2991, 0.2941, 0.5135, 0.3636, 0.4668, 0.4449, 0.2991, 0.2941, 0.0748, 0.2705, 0.1037, 0.1813, 0.2991, 0.2941, 0.5232, 0.2704, 0.5135, 0.3636, 0.2991, 0.2941, 0.08457, 0.3638, 0.0748, 0.2705, 0.2991, 0.2941, 0.4942, 0.1813, 0.5232, 0.2704, 0.2991, 0.2941, 0.1316, 0.445, 0.08457, 0.3638, 0.2991, 0.2941, 0.4314, 0.1117, 0.4942, 0.1813, 0.2991, 0.2941, 0.2075, 0.5, 0.1316, 0.445, 0.2991, 0.2941, 0.3459, 0.07353, 0.4314, 0.1117, 0.2991, 0.2941, 0.2992, 0.5195, 0.2075, 0.5, 0.2991, 0.2941, 0.2521, 0.07356, 0.3459, 0.07353, 0.2991, 0.2941, 0.7023, 0.8201, 0.6108, 0.7794, 0.7523, 0.5847, 0.5734, 0.4236, 0.6544, 0.3648, 0.7523, 0.5847, 0.8938, 0.7794, 0.8024, 0.8201, 0.7523, 0.5847, 0.5129, 0.6098, 0.5234, 0.5103, 0.7523, 0.5847, 0.8502, 0.3648, 0.9312, 0.4236, 0.7523, 0.5847, 0.9917, 0.6098, 0.9608, 0.705, 0.7523, 0.5847, 0.6108, 0.7794, 0.5439, 0.705, 0.7523, 0.5847, 0.9312, 0.4236, 0.9812, 0.5103, 0.7523, 0.5847, 0.6544, 0.3648, 0.7523, 0.344, 0.7523, 0.5847, 0.8024, 0.8201, 0.7023, 0.8201, 0.7523, 0.5847, 0.5234, 0.5103, 0.5734, 0.4236, 0.7523, 0.5847, 0.9608, 0.705, 0.8938, 0.7794, 0.7523, 0.5847, 0.5439, 0.705, 0.5129, 0.6098, 0.7523, 0.5847, 0.7523, 0.344, 0.8502, 0.3648, 0.7523, 0.5847])
me_cylinder.materials.append(mat_plate)
me_cylinder.update()
me_fork_lp = bpy.data.meshes.new('Fork_LP')
me_fork_lp.from_pydata([(0.0, -0.01896, 0.03298), (0.0161, -0.01834, 0.03365), (0.01517, -0.0173, 0.01944), (0.0, -0.01618, 0.01891), (0.002169, -0.01895, 0.03297), (0.004982, -0.01881, 0.03345), (0.008917, -0.01864, 0.0342), (0.002659, -0.0266, 0.03314), (0.01171, -0.01816, 0.0348), (0.0, -0.01347, 0.08306), (0.000969, -0.01365, 0.08307), (0.005144, -0.01261, 0.08278), (0.006306, -0.01255, 0.08286), (0.01139, -0.01166, 0.0827), (0.01279, -0.01182, 0.08264), (0.005362, -0.02638, 0.03405), (0.01011, -0.0252, 0.03481), (0.01224, -0.02494, 0.03517), (0.001016, -0.0163, 0.08309), (0.0, -0.01631, 0.08327), (0.004695, -0.01607, 0.0831), (0.006677, -0.01596, 0.08308), (0.01127, -0.01348, 0.08284), (0.01265, -0.01326, 0.08259), (0.01602, -0.02293, 0.03463), (0.01557, -0.02199, 0.01892), (0.0, -0.01155, 0.004527), (0.00432, -0.01345, 0.00406), (0.005057, -0.01807, 0.003644), (0.004302, -0.002984, -0.03619), (0.0, -0.002755, -0.03601), (0.006366, -0.001036, -0.07392), (0.0, -0.000508, -0.07395), (0.005014, -0.005415, -0.1882), (0.0, -0.005411, -0.1893), (0.005641, -0.007121, -0.03666), (0.008502, -0.005108, -0.07374), (0.0, -0.001264, -0.1503), (0.008424, -0.001944, -0.1505), (0.01186, -0.01238, -0.1441), (0.01166, -0.01135, -0.1626), (0.0, -0.01245, -0.1634), (2.8e-05, -0.01253, -0.1442), (0.0, -0.006864, -0.07355), (0.0, -0.008158, -0.0374), (0.000191, -0.01849, 0.002391), (0.0, -0.02292, 0.0198), (0.0, -0.02669, 0.03294), (-0.01517, -0.0173, 0.01944), (-0.0161, -0.01834, 0.03365), (0.0, -0.01309, -0.01899), (0.005282, -0.01212, -0.01795), (0.003849, -0.007367, -0.01732), (0.0, -0.006183, -0.01708), (0.0, -0.006901, -0.05613), (0.006924, -0.005957, -0.05591), (0.005346, -0.000912, -0.05551), (0.0, -0.000461, -0.05564), (0.01493, -0.02128, 0.05973), (0.01538, -0.01779, 0.05951), (0.01194, -0.01798, 0.05905), (0.01219, -0.02161, 0.05984), (0.005359, -0.01814, 0.05848), (0.007529, -0.01809, 0.05858), (0.008155, -0.0235, 0.05934), (0.005515, -0.02357, 0.05937), (0.001894, -0.02355, 0.05928), (0.001231, -0.01797, 0.05843), (0.0, -0.01767, 0.05836), (0.0, -0.02359, 0.05916), (0.01387, -0.01568, 0.06921), (0.01208, -0.01585, 0.069), (0.0118, -0.0198, 0.06979), (0.01439, -0.01886, 0.06862), (0.004874, -0.02081, 0.07029), (0.005207, -0.01561, 0.06969), (0.006807, -0.01563, 0.06978), (0.007632, -0.02071, 0.07058), (0.001523, -0.02107, 0.06984), (0.001085, -0.01617, 0.06921), (0.0, -0.01585, 0.06912), (0.0, -0.02119, 0.06997), (0.005029, -0.01593, 0.01919), (0.006384, -0.02299, 0.01941), (-0.002169, -0.01895, 0.03297), (-0.004982, -0.01881, 0.03345), (-0.008917, -0.01864, 0.0342), (-0.002659, -0.0266, 0.03314), (-0.01171, -0.01816, 0.0348), (-0.000969, -0.01365, 0.08307), (-0.005144, -0.01261, 0.08278), (-0.006306, -0.01255, 0.08286), (-0.01139, -0.01166, 0.0827), (-0.01279, -0.01182, 0.08264), (-0.005362, -0.02638, 0.03405), (-0.01011, -0.0252, 0.03481), (-0.01224, -0.02494, 0.03517), (-0.001016, -0.0163, 0.08309), (-0.004695, -0.01607, 0.0831), (-0.006677, -0.01596, 0.08308), (-0.01127, -0.01348, 0.08284), (-0.01265, -0.01326, 0.08259), (-0.01602, -0.02293, 0.03463), (-0.01557, -0.02199, 0.01892), (-0.00432, -0.01345, 0.00406), (-0.005057, -0.01807, 0.003644), (-0.004302, -0.002984, -0.03619), (-0.006366, -0.001036, -0.07392), (-0.005014, -0.005415, -0.1882), (-0.005641, -0.007121, -0.03666), (-0.008502, -0.005108, -0.07374), (-0.008424, -0.001944, -0.1505), (-0.01186, -0.01238, -0.1441), (-0.01166, -0.01135, -0.1626), (-2.8e-05, -0.01253, -0.1442), (-0.000191, -0.01849, 0.002391), (-0.005282, -0.01212, -0.01795), (-0.003849, -0.007367, -0.01732), (-0.006924, -0.005957, -0.05591), (-0.005346, -0.000912, -0.05551), (-0.01493, -0.02128, 0.05973), (-0.01538, -0.01779, 0.05951), (-0.01194, -0.01798, 0.05905), (-0.01219, -0.02161, 0.05984), (-0.005359, -0.01814, 0.05848), (-0.007529, -0.01809, 0.05858), (-0.008155, -0.0235, 0.05934), (-0.005515, -0.02357, 0.05937), (-0.001894, -0.02355, 0.05928), (-0.001231, -0.01797, 0.05843), (-0.01387, -0.01568, 0.06921), (-0.01208, -0.01585, 0.069), (-0.0118, -0.0198, 0.06979), (-0.01439, -0.01886, 0.06862), (-0.004874, -0.02081, 0.07029), (-0.005207, -0.01561, 0.06969), (-0.006807, -0.01563, 0.06978), (-0.007632, -0.02071, 0.07058), (-0.001523, -0.02107, 0.06984), (-0.001085, -0.01617, 0.06921), (-0.005029, -0.01593, 0.01919), (-0.006384, -0.02299, 0.01941)], [], [(8, 1, 2), (3, 0, 4), (2, 82, 6), (82, 5, 6), (4, 7, 15, 5), (129, 68, 0, 84), (4, 0, 68, 67), (63, 6, 5, 62), (1, 8, 60, 59), (6, 16, 17, 8), (79, 10, 18, 78), (18, 10, 9, 19), (12, 11, 20, 21), (5, 15, 65, 62), (16, 6, 63, 64), (60, 8, 17, 61), (22, 23, 14, 13), (73, 58, 59, 70), (24, 25, 2, 1), (82, 2, 27), (27, 26, 3, 82), (27, 2, 25, 28), (52, 29, 30, 53), (56, 31, 32, 57), (38, 33, 34, 37), (52, 27, 28, 51), (56, 29, 35, 55), (37, 32, 31, 38), (38, 31, 36, 39), (39, 40, 38), (40, 33, 38), (40, 41, 34, 33), (39, 42, 41, 40), (42, 39, 36, 43), (55, 35, 44, 54), (51, 28, 45, 50), (83, 46, 45, 28), (61, 17, 24, 58), (15, 16, 64, 65), (78, 18, 19, 81), (25, 24, 17), (47, 46, 7), (15, 7, 46, 83), (28, 25, 83), (17, 16, 25), (85, 94, 87, 84), (24, 1, 59, 58), (86, 85, 140), (86, 140, 48), (84, 0, 3), (75, 62, 65, 74), (77, 21, 20, 74), (76, 12, 21, 77), (48, 49, 88), (7, 4, 67, 66), (47, 7, 66, 69), (50, 44, 35, 51), (71, 13, 14, 70), (71, 60, 61, 72), (72, 61, 58, 73), (75, 11, 12, 76), (51, 35, 29, 52), (53, 26, 27, 52), (54, 43, 36, 55), (55, 36, 31, 56), (79, 67, 68, 80), (57, 30, 29, 56), (70, 59, 60, 71), (72, 22, 13, 71), (73, 23, 22, 72), (70, 14, 23, 73), (74, 20, 11, 75), (76, 63, 62, 75), (77, 64, 63, 76), (74, 65, 64, 77), (78, 66, 67, 79), (80, 9, 10, 79), (81, 69, 66, 78), (82, 3, 4, 5), (6, 8, 2), (83, 25, 16), (16, 15, 83), (124, 85, 86, 125), (121, 122, 88, 49), (88, 96, 95, 86), (138, 97, 89, 139), (19, 9, 89, 97), (99, 98, 90, 91), (124, 127, 94, 85), (126, 125, 86, 95), (123, 96, 88, 122), (92, 93, 101, 100), (130, 121, 120, 133), (49, 48, 103, 102), (104, 48, 140), (140, 3, 26, 104), (105, 103, 48, 104), (53, 30, 106, 117), (57, 32, 107, 119), (37, 34, 108, 111), (116, 105, 104, 117), (118, 109, 106, 119), (111, 107, 32, 37), (112, 110, 107, 111), (111, 113, 112), (111, 108, 113), (108, 34, 41, 113), (113, 41, 114, 112), (43, 110, 112, 114), (54, 44, 109, 118), (50, 115, 105, 116), (105, 115, 46, 141), (120, 102, 96, 123), (127, 126, 95, 94), (81, 19, 97, 138), (96, 102, 103), (87, 46, 47), (141, 46, 87, 94), (141, 103, 105), (103, 95, 96), (120, 121, 49, 102), (134, 127, 124, 135), (134, 98, 99, 137), (137, 99, 91, 136), (128, 129, 84, 87), (69, 128, 87, 47), (116, 109, 44, 50), (130, 93, 92, 131), (132, 123, 122, 131), (133, 120, 123, 132), (136, 91, 90, 135), (117, 106, 109, 116), (117, 104, 26, 53), (118, 110, 43, 54), (119, 107, 110, 118), (80, 68, 129, 139), (119, 106, 30, 57), (131, 122, 121, 130), (131, 92, 100, 132), (132, 100, 101, 133), (133, 101, 93, 130), (135, 90, 98, 134), (135, 124, 125, 136), (136, 125, 126, 137), (137, 126, 127, 134), (139, 129, 128, 138), (139, 89, 9, 80), (138, 128, 69, 81), (85, 84, 3, 140), (48, 88, 86), (95, 103, 141), (141, 94, 95)])
me_fork_lp.polygons.foreach_set('use_smooth', [True] * 152)
_uv = me_fork_lp.uv_layers.new(name='UVMap')
_uv.uv.foreach_set('vector', [0.79, 0.2278, 0.7856, 0.2429, 0.7365, 0.2381, 0.7357, 0.1851, 0.7854, 0.1872, 0.7851, 0.1946, 0.7365, 0.2381, 0.7359, 0.2025, 0.7883, 0.218, 0.7359, 0.2025, 0.7863, 0.2043, 0.7883, 0.218, 0.1912, 0.3858, 0.1912, 0.4054, 0.1813, 0.4054, 0.1813, 0.3858, 0.8738, 0.1865, 0.8735, 0.1909, 0.7854, 0.1872, 0.7857, 0.1799, 0.7851, 0.1946, 0.7854, 0.1872, 0.8735, 0.1909, 0.8734, 0.1953, 0.8729, 0.217, 0.7883, 0.218, 0.7863, 0.2043, 0.8729, 0.2094, 0.7856, 0.2429, 0.79, 0.2278, 0.874, 0.231, 0.8753, 0.2429, 0.553, 0.4028, 0.553, 0.3858, 0.5617, 0.3858, 0.5617, 0.4028, 0.3184, 0.3858, 0.3671, 0.3858, 0.3671, 0.4054, 0.3184, 0.4054, 0.4188, 0.02631, 0.4096, 0.02545, 0.4095, 0.02229, 0.4192, 0.02266, 0.3099, 0.02361, 0.3099, 0.01818, 0.3218, 0.01817, 0.3218, 0.0236, 0.1813, 0.3858, 0.1813, 0.4054, 0.09399, 0.4054, 0.09399, 0.3858, 0.553, 0.3858, 0.553, 0.4028, 0.4686, 0.4028, 0.4686, 0.3858, 0.6462, 0.4028, 0.5617, 0.4028, 0.5617, 0.3858, 0.6462, 0.3858, 0.3699, 0.02379, 0.365, 0.0238, 0.365, 0.01817, 0.3699, 0.01816, 0.9358, 0.3341, 0.9055, 0.3443, 0.9039, 0.3323, 0.9373, 0.3229, 0.8188, 0.3551, 0.7641, 0.3538, 0.7654, 0.3375, 0.8147, 0.3394, 0.7359, 0.2025, 0.7365, 0.2381, 0.683, 0.199, 0.683, 0.199, 0.6835, 0.183, 0.7357, 0.1851, 0.7359, 0.2025, 0.701, 0.3211, 0.7654, 0.3375, 0.7641, 0.3538, 0.7004, 0.3373, 0.6061, 0.194, 0.539, 0.1929, 0.54, 0.178, 0.6065, 0.1802, 0.4716, 0.1945, 0.4076, 0.1962, 0.4082, 0.174, 0.4716, 0.1759, 0.1421, 0.1952, 0.01123, 0.1794, 0.007994, 0.1619, 0.1438, 0.166, 0.6258, 0.304, 0.701, 0.3211, 0.7004, 0.3373, 0.6245, 0.3212, 0.492, 0.2918, 0.5595, 0.2935, 0.5587, 0.3086, 0.4918, 0.3101, 0.1438, 0.166, 0.4082, 0.174, 0.4076, 0.1962, 0.1421, 0.1952, 0.1637, 0.3181, 0.4284, 0.2973, 0.4298, 0.3131, 0.188, 0.3548, 0.188, 0.3548, 0.124, 0.3551, 0.1637, 0.3181, 0.124, 0.3551, 0.03276, 0.3327, 0.1637, 0.3181, 0.8751, 0.1047, 0.8773, 0.06435, 0.9702, 0.06433, 0.9665, 0.08181, 0.8109, 0.1054, 0.8111, 0.06444, 0.8773, 0.06435, 0.8751, 0.1047, 0.8111, 0.06444, 0.8109, 0.1054, 0.5656, 0.09452, 0.5652, 0.0644, 0.504, 0.08854, 0.4373, 0.08455, 0.4392, 0.06442, 0.5046, 0.06441, 0.3703, 0.08317, 0.2927, 0.0826, 0.2965, 0.06553, 0.3729, 0.06443, 0.2354, 0.08673, 0.2344, 0.06444, 0.2965, 0.06553, 0.2927, 0.0826, 0.0943, 0.1106, 0.1802, 0.1066, 0.1822, 0.1211, 0.09473, 0.12, 0.1835, 0.08257, 0.1813, 0.09925, 0.0957, 0.09459, 0.09548, 0.08547, 0.05754, 0.06974, 0.008697, 0.06801, 0.008131, 0.06447, 0.05725, 0.06446, 0.2373, 0.1189, 0.1822, 0.1211, 0.1802, 0.1066, 0.1871, 0.06445, 0.2344, 0.06444, 0.1864, 0.07342, 0.1835, 0.08257, 0.1864, 0.07342, 0.2344, 0.06444, 0.2354, 0.08673, 0.2927, 0.0826, 0.2373, 0.1189, 0.2354, 0.08673, 0.1802, 0.1066, 0.1813, 0.09925, 0.2373, 0.1189, 0.5016, 0.3498, 0.5016, 0.3694, 0.4917, 0.3694, 0.4917, 0.3498, 0.8188, 0.3551, 0.8147, 0.3394, 0.9039, 0.3323, 0.9055, 0.3443, 0.7909, 0.1569, 0.7877, 0.1703, 0.7373, 0.1678, 0.7909, 0.1569, 0.7373, 0.1678, 0.741, 0.1323, 0.7857, 0.1799, 0.7854, 0.1872, 0.7357, 0.1851, 0.05462, 0.3858, 0.09399, 0.3858, 0.09399, 0.4054, 0.05462, 0.4054, 0.05551, 0.0932, 0.009109, 0.0901, 0.009134, 0.08322, 0.05648, 0.08363, 0.4289, 0.4028, 0.3827, 0.4028, 0.3827, 0.3858, 0.4289, 0.3858, 0.741, 0.1323, 0.7904, 0.1318, 0.7935, 0.1472, 0.1912, 0.4054, 0.1912, 0.3858, 0.2808, 0.3858, 0.2808, 0.4054, 0.1871, 0.06445, 0.1864, 0.07342, 0.09517, 0.07104, 0.09559, 0.06446, 0.3729, 0.06443, 0.4392, 0.06442, 0.4373, 0.08455, 0.3703, 0.08317, 0.9093, 0.2327, 0.959, 0.2325, 0.9584, 0.2373, 0.9099, 0.239, 0.6811, 0.4028, 0.6462, 0.4028, 0.6462, 0.3858, 0.6811, 0.3858, 0.05942, 0.1095, 0.0943, 0.1106, 0.09473, 0.12, 0.06268, 0.1192, 0.9127, 0.2109, 0.9592, 0.2131, 0.9593, 0.2171, 0.9128, 0.2165, 0.6245, 0.3212, 0.5587, 0.3086, 0.5595, 0.2935, 0.6258, 0.304, 0.6065, 0.1802, 0.6835, 0.183, 0.683, 0.199, 0.6061, 0.194, 0.5046, 0.06441, 0.5652, 0.0644, 0.5656, 0.09452, 0.504, 0.08854, 0.4918, 0.3101, 0.4298, 0.3131, 0.4284, 0.2973, 0.492, 0.2918, 0.9112, 0.1965, 0.8734, 0.1953, 0.8735, 0.1909, 0.9113, 0.1925, 0.4716, 0.1759, 0.54, 0.178, 0.539, 0.1929, 0.4716, 0.1945, 0.9099, 0.239, 0.8753, 0.2429, 0.874, 0.231, 0.9093, 0.2327, 0.6811, 0.3858, 0.7307, 0.3858, 0.7307, 0.4028, 0.6811, 0.4028, 0.06268, 0.1192, 0.01016, 0.1172, 0.009286, 0.1125, 0.05942, 0.1095, 0.9373, 0.3229, 0.983, 0.3069, 0.9832, 0.3118, 0.9358, 0.3341, 0.05462, 0.4054, 0.007813, 0.4054, 0.007813, 0.3858, 0.05462, 0.3858, 0.9128, 0.2165, 0.8729, 0.217, 0.8729, 0.2094, 0.9127, 0.2109, 0.4289, 0.3858, 0.4686, 0.3858, 0.4686, 0.4028, 0.4289, 0.4028, 0.05648, 0.08363, 0.09548, 0.08547, 0.0957, 0.09459, 0.05551, 0.0932, 0.3184, 0.4054, 0.2808, 0.4054, 0.2808, 0.3858, 0.3184, 0.3858, 0.9113, 0.1925, 0.96, 0.1944, 0.9601, 0.1975, 0.9112, 0.1965, 0.05725, 0.06446, 0.09559, 0.06446, 0.09517, 0.07104, 0.05754, 0.06974, 0.7359, 0.2025, 0.7357, 0.1851, 0.7851, 0.1946, 0.7863, 0.2043, 0.7883, 0.218, 0.79, 0.2278, 0.7365, 0.2381, 0.2354, 0.08673, 0.2373, 0.1189, 0.1813, 0.09925, 0.1813, 0.09925, 0.1835, 0.08257, 0.2354, 0.08673, 0.8744, 0.1729, 0.7877, 0.1703, 0.7909, 0.1569, 0.8751, 0.1654, 0.8797, 0.1399, 0.8774, 0.1517, 0.7935, 0.1472, 0.7904, 0.1318, 0.1768, 0.2288, 0.1768, 0.2118, 0.1855, 0.2118, 0.1855, 0.2288, 0.3645, 0.3694, 0.3157, 0.3694, 0.3157, 0.3498, 0.3645, 0.3498, 0.4192, 0.02266, 0.4095, 0.02229, 0.4099, 0.01915, 0.4191, 0.019, 0.3494, 0.01817, 0.3494, 0.0236, 0.3375, 0.02359, 0.3375, 0.01816, 0.5889, 0.3498, 0.5889, 0.3694, 0.5016, 0.3694, 0.5016, 0.3498, 0.2699, 0.2118, 0.2699, 0.2288, 0.1855, 0.2288, 0.1855, 0.2118, 0.09231, 0.2118, 0.1768, 0.2118, 0.1768, 0.2288, 0.09231, 0.2288, 0.3855, 0.02301, 0.3855, 0.01816, 0.3912, 0.01817, 0.3912, 0.02302, 0.05394, 0.2669, 0.08734, 0.2763, 0.08573, 0.2883, 0.05546, 0.2781, 0.1766, 0.2834, 0.2258, 0.2815, 0.2272, 0.2978, 0.1725, 0.2991, 0.6842, 0.1669, 0.741, 0.1323, 0.7373, 0.1678, 0.7373, 0.1678, 0.7357, 0.1851, 0.6835, 0.183, 0.6842, 0.1669, 0.2908, 0.2813, 0.2272, 0.2978, 0.2258, 0.2815, 0.2902, 0.265, 0.6065, 0.1802, 0.54, 0.178, 0.5399, 0.1631, 0.6071, 0.1664, 0.4716, 0.1759, 0.4082, 0.174, 0.409, 0.1518, 0.4727, 0.1574, 0.1438, 0.166, 0.007994, 0.1619, 0.01228, 0.1446, 0.1439, 0.1368, 0.3667, 0.2652, 0.2908, 0.2813, 0.2902, 0.265, 0.3654, 0.248, 0.4994, 0.2541, 0.4325, 0.2526, 0.4318, 0.2375, 0.4992, 0.2358, 0.1439, 0.1368, 0.409, 0.1518, 0.4082, 0.174, 0.1438, 0.166, 0.8032, 0.2988, 0.5614, 0.2571, 0.5628, 0.2413, 0.8275, 0.2621, 0.8275, 0.2621, 0.8672, 0.2991, 0.8032, 0.2988, 0.8275, 0.2621, 0.9585, 0.2767, 0.8672, 0.2991, 0.9665, 0.04685, 0.9702, 0.06433, 0.8773, 0.06435, 0.8751, 0.024, 0.8751, 0.024, 0.8773, 0.06435, 0.8111, 0.06428, 0.8109, 0.02336, 0.5652, 0.0644, 0.5656, 0.03428, 0.8109, 0.02336, 0.8111, 0.06428, 0.5046, 0.06441, 0.4392, 0.06442, 0.4373, 0.04429, 0.504, 0.04028, 0.3729, 0.06443, 0.2965, 0.06334, 0.2927, 0.04627, 0.3703, 0.04568, 0.2927, 0.04627, 0.2965, 0.06334, 0.2344, 0.06444, 0.2354, 0.04215, 0.09471, 0.008929, 0.1822, 0.007813, 0.1802, 0.02234, 0.09429, 0.01829, 0.09548, 0.04345, 0.0957, 0.03433, 0.1813, 0.02965, 0.1835, 0.04633, 0.05725, 0.06446, 0.008131, 0.06447, 0.008696, 0.06093, 0.05754, 0.05918, 0.1802, 0.02234, 0.1822, 0.007813, 0.2373, 0.009953, 0.1864, 0.05548, 0.2344, 0.06444, 0.1871, 0.06445, 0.2354, 0.04215, 0.2344, 0.06444, 0.1864, 0.05548, 0.1835, 0.04633, 0.2354, 0.04215, 0.2373, 0.009953, 0.2927, 0.04627, 0.2373, 0.009953, 0.1813, 0.02965, 0.1802, 0.02234, 0.08573, 0.2883, 0.08734, 0.2763, 0.1766, 0.2834, 0.1725, 0.2991, 0.6282, 0.3694, 0.5889, 0.3694, 0.5889, 0.3498, 0.6282, 0.3498, 0.05648, 0.0453, 0.009129, 0.04573, 0.009103, 0.03885, 0.0555, 0.03573, 0.3096, 0.2118, 0.3558, 0.2118, 0.3558, 0.2288, 0.3096, 0.2288, 0.4021, 0.3694, 0.4021, 0.3498, 0.4917, 0.3498, 0.4917, 0.3694, 0.09559, 0.06446, 0.09517, 0.05788, 0.1864, 0.05548, 0.1871, 0.06445, 0.3703, 0.04568, 0.4373, 0.04429, 0.4392, 0.06442, 0.3729, 0.06443, 0.9138, 0.147, 0.962, 0.1531, 0.9621, 0.1579, 0.9126, 0.1531, 0.05743, 0.2118, 0.09231, 0.2118, 0.09231, 0.2288, 0.05743, 0.2288, 0.06267, 0.009738, 0.09471, 0.008929, 0.09429, 0.01829, 0.05942, 0.01947, 0.9147, 0.1696, 0.9612, 0.1732, 0.9607, 0.1772, 0.9142, 0.1751, 0.3654, 0.248, 0.4318, 0.2375, 0.4325, 0.2526, 0.3667, 0.2652, 0.6071, 0.1664, 0.6842, 0.1669, 0.6835, 0.183, 0.6065, 0.1802, 0.504, 0.04028, 0.5656, 0.03428, 0.5652, 0.0644, 0.5046, 0.06441, 0.4992, 0.2358, 0.5628, 0.2413, 0.5614, 0.2571, 0.4994, 0.2541, 0.9113, 0.1925, 0.8735, 0.1909, 0.8738, 0.1865, 0.9116, 0.1884, 0.4727, 0.1574, 0.5399, 0.1631, 0.54, 0.178, 0.4716, 0.1759, 0.9126, 0.1531, 0.8774, 0.1517, 0.8797, 0.1399, 0.9138, 0.147, 0.05743, 0.2288, 0.007813, 0.2288, 0.007813, 0.2118, 0.05743, 0.2118, 0.05942, 0.01947, 0.009277, 0.01646, 0.01015, 0.01171, 0.06267, 0.009738, 0.05546, 0.2781, 0.007989, 0.2558, 0.008164, 0.2509, 0.05394, 0.2669, 0.6282, 0.3498, 0.675, 0.3498, 0.675, 0.3694, 0.6282, 0.3694, 0.9142, 0.1751, 0.8744, 0.1729, 0.8751, 0.1654, 0.9147, 0.1696, 0.3096, 0.2288, 0.2699, 0.2288, 0.2699, 0.2118, 0.3096, 0.2118, 0.0555, 0.03573, 0.0957, 0.03433, 0.09548, 0.04345, 0.05648, 0.0453, 0.3645, 0.3498, 0.4021, 0.3498, 0.4021, 0.3694, 0.3645, 0.3694, 0.9116, 0.1884, 0.9604, 0.1913, 0.96, 0.1944, 0.9113, 0.1925, 0.05754, 0.05918, 0.09517, 0.05788, 0.09559, 0.06446, 0.05725, 0.06446, 0.7877, 0.1703, 0.7857, 0.1799, 0.7357, 0.1851, 0.7373, 0.1678, 0.741, 0.1323, 0.7935, 0.1472, 0.7909, 0.1569, 0.1813, 0.02965, 0.2373, 0.009953, 0.2354, 0.04215, 0.2354, 0.04215, 0.1835, 0.04633, 0.1813, 0.02965])
me_fork_lp.materials.append(mat_fork)
me_fork_lp.update()

# ---- objects
ob_table = bpy.data.objects.new('Table', me_cube_001)
ob_chair = bpy.data.objects.new('Chair', me_cube_003)
ob_plate = bpy.data.objects.new('Plate', me_cylinder)
ob_fork = bpy.data.objects.new('Fork', me_fork_lp)

# ---- transforms, parenting, visibility, modifiers, constraints
ob_table.location = (0.0, 0.0, 0.0)
ob_chair.location = (-0.02083, -0.8195, 0.5)
ob_plate.location = (3.461e-09, 0.004554, 0.9084)
ob_fork.location = (0.04382, 0.09446, 0.9376)
ob_fork.rotation_euler = (1.671, -0.0, -0.5794)

# ---- collection membership
col_collection.objects.link(ob_table)
col_collection.objects.link(ob_chair)
col_collection.objects.link(ob_plate)
col_collection.objects.link(ob_fork)

# ---- scene / render settings (as saved in the file)
scene.frame_start = 1; scene.frame_end = 250; scene.frame_set(21)
scene.render.engine = 'BLENDER_EEVEE_NEXT'
scene.cycles.sampling_pattern = 'TABULATED_SOBOL'
scene.view_settings.view_transform = 'Filmic'
bpy.context.view_layer.update()

# ---- added for rendering (the .blend has no active camera and no usable light): camera, sun
cam_auto = bpy.data.cameras.new('AutoCamera')
cam_auto.lens = 50.0
cam_auto.sensor_width = 36.0
cam_auto.clip_end = 1000.0
ob_auto_camera = bpy.data.objects.new('AutoCamera', cam_auto)
scene.collection.objects.link(ob_auto_camera)
ob_auto_camera.location = (2.54026, -3.29586, 2.57787)
ob_auto_camera.rotation_euler = (1.09748, -7.21219e-08, 0.694738)
scene.camera = ob_auto_camera
light_auto_sun = bpy.data.lights.new('AutoSun', 'SUN')
light_auto_sun.energy = 3.0
light_auto_sun.angle = 0.0523599
ob_auto_sun = bpy.data.objects.new('AutoSun', light_auto_sun)
scene.collection.objects.link(ob_auto_sun)
ob_auto_sun.rotation_euler = (0.872665, 0.174533, 0.523599)
bpy.context.view_layer.update()
